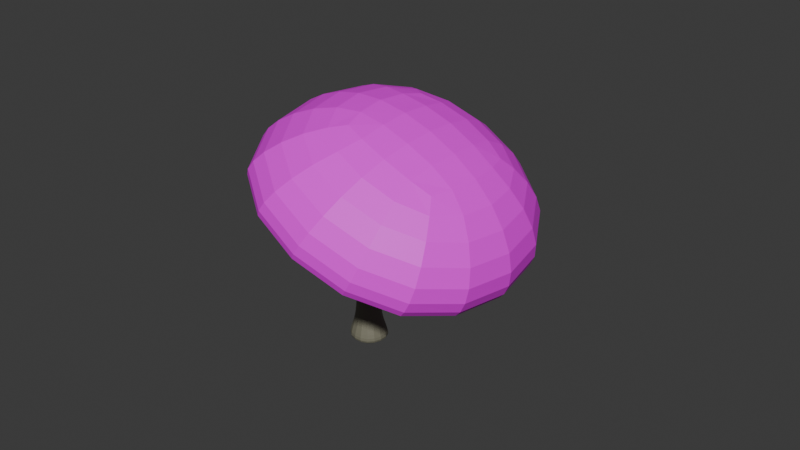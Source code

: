 # Source: Mushroom4.blend  (saved by Blender 4.0.36; exported with 4.5.12 LTS)
import bpy
from mathutils import Matrix  # noqa: F401  (used for matrix-valued properties, if any)

bpy.ops.wm.read_factory_settings(use_empty=True)
scene = bpy.context.scene
scene.name = 'Scene'

# ---- collections
col_collection = bpy.data.collections.new('Collection'); scene.collection.children.link(col_collection)

# ---- images (referenced by path relative to the original .blend; pixels are not part of the script)
import os
ASSET_DIR = os.environ.get("B2B_ASSET_DIR", "")  # directory of the original .blend (textures are referenced by path, not embedded)
HERE = os.path.dirname(os.path.abspath(__file__))  # packed textures are extracted next to this script under _unpacked/

def load_image(name, relpath, width, height, colorspace="sRGB"):
    """Load a texture the original file referenced (path relative to the .blend, or extracted next to this script)."""
    p = next((c for c in (os.path.join(HERE, relpath), os.path.join(ASSET_DIR, relpath)) if relpath and os.path.exists(c)), "")
    if p:
        img = bpy.data.images.load(p, check_existing=True)
        img.name = name
    else:  # same state as the original file: an image datablock whose file is absent (Cycles renders it pink)
        img = bpy.data.images.new(name, width, height)
        img.source = "FILE"
        img.filepath = "//" + (relpath or name)
    img.colorspace_settings.name = colorspace
    return img
img_hongo_png_001 = load_image('hongo.png.001', 'hongo.png', 1024, 1024, 'sRGB')
img_hongo_png_004 = load_image('hongo.png.004', 'hongo.png', 1024, 1024, 'sRGB')

# ---- materials (node trees are filled in below, after node groups)
mat_material_001 = bpy.data.materials.new('Material.001')
mat_material_001.use_transparent_shadow = False
mat_material_002 = bpy.data.materials.new('Material.002')
mat_material_002.use_transparent_shadow = False

# ---- material node trees
mat_material_001.use_nodes = True; mat_material_001.node_tree.nodes.clear()
_N = mat_material_001.node_tree.nodes; _L = mat_material_001.node_tree.links
n0 = _N.new('ShaderNodeOutputMaterial'); n0.name = 'Material Output'; n0.location = (300, 300)
n1 = _N.new('ShaderNodeTexImage'); n1.name = 'Imagen'; n1.location = (-317, 256)
n1.image = img_hongo_png_001
n1.interpolation = 'Closest'
n2 = _N.new('ShaderNodeBsdfPrincipled'); n2.name = 'Principled BSDF'; n2.location = (10, 300)
n2.distribution = 'GGX'
n2.subsurface_method = 'RANDOM_WALK_SKIN'
n2.inputs[0].default_value = (0.1981, 0.1912, 0.1384, 1.0)
n2.inputs[3].default_value = 1.45
n2.inputs[27].default_value = (0.0, 0.0, 0.0, 1.0)
n2.inputs[28].default_value = 1.0
_L.new(n2.outputs[0], n0.inputs[0])
n0.is_active_output = True
mat_material_002.use_nodes = True; mat_material_002.node_tree.nodes.clear()
_N = mat_material_002.node_tree.nodes; _L = mat_material_002.node_tree.links
n0 = _N.new('ShaderNodeBsdfPrincipled'); n0.name = 'Principled BSDF'; n0.location = (10, 300)
n0.distribution = 'GGX'
n0.subsurface_method = 'RANDOM_WALK_SKIN'
n0.inputs[3].default_value = 1.45
n0.inputs[27].default_value = (0.0, 0.0, 0.0, 1.0)
n0.inputs[28].default_value = 1.0
n1 = _N.new('ShaderNodeOutputMaterial'); n1.name = 'Material Output'; n1.location = (300, 300)
n2 = _N.new('ShaderNodeTexImage'); n2.name = 'Imagen'; n2.location = (-253, 295)
n2.image = img_hongo_png_004
n2.interpolation = 'Closest'
_L.new(n0.outputs[0], n1.inputs[0])
_L.new(n2.outputs[0], n0.inputs[0])
n1.is_active_output = True

# ---- world
world_world = bpy.data.worlds.new('World'); scene.world = world_world
world_world.use_nodes = True; world_world.node_tree.nodes.clear()
_N = world_world.node_tree.nodes; _L = world_world.node_tree.links
n0 = _N.new('ShaderNodeOutputWorld'); n0.name = 'World Output'; n0.location = (300, 300)
n1 = _N.new('ShaderNodeBackground'); n1.name = 'Background'; n1.location = (10, 300)
n1.inputs[0].default_value = (0.05088, 0.05088, 0.05088, 1.0)
_L.new(n1.outputs[0], n0.inputs[0])
n0.is_active_output = True
world_world.color = (0.05088, 0.05088, 0.05088)
world_world.use_sun_shadow = False
world_world.sun_shadow_jitter_overblur = 0.0

# ---- meshes
me_cube_038 = bpy.data.meshes.new('Cube.038')
me_cube_038.from_pydata([(-1.543, -1.552, 0.08008), (-1.0, -1.0, 2.203), (-1.375, 1.378, 0.1479), (-1.0, 1.0, 2.203), (1.276, -1.273, 0.1966), (1.0, -1.0, 2.203), (1.411, 1.403, 0.1393), (1.0, 1.0, 2.203), (-0.6746, -0.6746, 7.94), (-0.6746, 0.6746, 7.94), (0.6746, 0.6746, 7.94), (0.6746, -0.6746, 7.94), (-1.0, -1.0, 5.071), (-1.0, 1.0, 5.071), (1.0, -1.0, 5.071), (1.0, 1.0, 5.071), (-1.71, -1.714, 0.6942), (-1.714, 1.715, 0.6959), (1.72, 1.716, 0.6963), (1.712, -1.711, 0.6933), (-3.707, -0.6746, 14.25), (-3.707, 0.6746, 14.25), (-2.823, 0.6746, 15.27), (-2.823, -0.6746, 15.27), (-0.519, -0.6746, 13.24), (-1.543, -0.6746, 12.53), (-1.543, 0.6746, 12.53), (-0.519, 0.6746, 13.24), (2.733, 10.64, 18.14), (-1.72, 5.397, 21.85), (5.959, -8.646, 18.22), (0.1495, -5.779, 21.9), (-14.92, 7.655, 10.27), (-11.95, 3.668, 17.29), (-10.7, -11.84, 9.855), (-10.08, -7.509, 17.33), (5.484, 13.33, 19.19), (9.545, -10.95, 19.29), (-12.67, -14.71, 9.383), (-16.74, 9.568, 9.283), (10.89, -10.2, 15.86), (-9.109, -13.8, 6.397), (-13.45, 8.809, 6.593), (7.128, 12.29, 15.77)], [], [(16, 1, 3, 17), (17, 3, 7, 18), (18, 7, 5, 19), (19, 5, 1, 16), (2, 6, 4, 0), (13, 12, 8, 9), (25, 24, 23, 20), (12, 14, 11, 8), (15, 13, 9, 10), (14, 15, 10, 11), (5, 7, 15, 14), (7, 3, 13, 15), (1, 5, 14, 12), (3, 1, 12, 13), (4, 19, 16, 0), (6, 18, 19, 4), (2, 17, 18, 6), (0, 16, 17, 2), (22, 21, 20, 23), (27, 26, 21, 22), (24, 27, 22, 23), (26, 25, 20, 21), (9, 8, 25, 26), (11, 10, 27, 24), (10, 9, 26, 27), (8, 11, 24, 25), (36, 29, 31, 37), (37, 31, 35, 38), (38, 35, 33, 39), (39, 33, 29, 36), (30, 34, 32, 28), (35, 31, 29, 33), (42, 39, 36, 43), (41, 38, 39, 42), (40, 37, 38, 41), (43, 36, 37, 40), (28, 43, 40, 30), (30, 40, 41, 34), (34, 41, 42, 32), (32, 42, 43, 28)])
me_cube_038.polygons.foreach_set('material_index', [0, 0, 0, 0, 0, 0, 0, 0, 0, 0, 0, 0, 0, 0, 0, 0, 0, 0, 0, 0, 0, 0, 0, 0, 0, 0, 1, 1, 1, 1, 1, 1, 1, 1, 1, 1, 1, 1, 1, 1])
_uv = me_cube_038.uv_layers.new(name='UVMap')
_uv.uv.foreach_set('vector', [0.6142, 0.5773, 0.6144, 0.5773, 0.6144, 0.5775, 0.6142, 0.5775, 0.6142, 0.5775, 0.6144, 0.5775, 0.6144, 0.5777, 0.6142, 0.5777, 0.6095, 0.5754, 0.614, 0.5754, 0.614, 0.5812, 0.6095, 0.5812, 0.6095, 0.5812, 0.614, 0.5812, 0.614, 0.5871, 0.6095, 0.5871, 0.6024, 0.5754, 0.6082, 0.5754, 0.6082, 0.5812, 0.6024, 0.5812, 0.6144, 0.5775, 0.6144, 0.5773, 0.6144, 0.5773, 0.6144, 0.5775, 0.614, 0.5871, 0.614, 0.5812, 0.614, 0.5812, 0.614, 0.5871, 0.614, 0.5871, 0.614, 0.5812, 0.614, 0.5812, 0.614, 0.5871, 0.6144, 0.5777, 0.6144, 0.5775, 0.6144, 0.5775, 0.6144, 0.5777, 0.614, 0.5812, 0.614, 0.5754, 0.614, 0.5754, 0.614, 0.5812, 0.614, 0.5812, 0.614, 0.5754, 0.614, 0.5754, 0.614, 0.5812, 0.6144, 0.5777, 0.6144, 0.5775, 0.6144, 0.5775, 0.6144, 0.5777, 0.614, 0.5871, 0.614, 0.5812, 0.614, 0.5812, 0.614, 0.5871, 0.6144, 0.5775, 0.6144, 0.5773, 0.6144, 0.5773, 0.6144, 0.5775, 0.6082, 0.5812, 0.6095, 0.5812, 0.6095, 0.5871, 0.6082, 0.5871, 0.6082, 0.5754, 0.6095, 0.5754, 0.6095, 0.5812, 0.6082, 0.5812, 0.6142, 0.5775, 0.6142, 0.5775, 0.6142, 0.5777, 0.6142, 0.5777, 0.6082, 0.5637, 0.6095, 0.5637, 0.6095, 0.5696, 0.6082, 0.5696, 0.614, 0.5754, 0.6199, 0.5754, 0.6199, 0.5812, 0.614, 0.5812, 0.6144, 0.5777, 0.6144, 0.5775, 0.6144, 0.5775, 0.6144, 0.5777, 0.6144, 0.578, 0.6144, 0.5777, 0.6144, 0.5777, 0.6144, 0.578, 0.614, 0.5696, 0.614, 0.5637, 0.614, 0.5637, 0.614, 0.5696, 0.614, 0.5696, 0.614, 0.5637, 0.614, 0.5637, 0.614, 0.5696, 0.614, 0.5812, 0.614, 0.5754, 0.614, 0.5754, 0.614, 0.5812, 0.6144, 0.5777, 0.6144, 0.5775, 0.6144, 0.5775, 0.6144, 0.5777, 0.614, 0.5871, 0.614, 0.5812, 0.614, 0.5812, 0.614, 0.5871, 0.7017, 0.7262, 0.7074, 0.7262, 0.7074, 0.7375, 0.7017, 0.7375, 0.7017, 0.7375, 0.7074, 0.7375, 0.7074, 0.7487, 0.7017, 0.7487, 0.7017, 0.7487, 0.7074, 0.7487, 0.7074, 0.7599, 0.7017, 0.7599, 0.7017, 0.7599, 0.7074, 0.7599, 0.7074, 0.7712, 0.7017, 0.7712, 0.6115, 0.7573, 0.6227, 0.7573, 0.6227, 0.7685, 0.6115, 0.7685, 0.7074, 0.7487, 0.7186, 0.7487, 0.7186, 0.7599, 0.7074, 0.7599, 0.6989, 0.7599, 0.7017, 0.7599, 0.7017, 0.7712, 0.6989, 0.7712, 0.6989, 0.7487, 0.7017, 0.7487, 0.7017, 0.7599, 0.6989, 0.7599, 0.6989, 0.7375, 0.7017, 0.7375, 0.7017, 0.7487, 0.6989, 0.7487, 0.6989, 0.7262, 0.7017, 0.7262, 0.7017, 0.7375, 0.6989, 0.7375, 0.5936, 0.7441, 0.5964, 0.7441, 0.5964, 0.7553, 0.5936, 0.7553, 0.5936, 0.7553, 0.5964, 0.7553, 0.5964, 0.7666, 0.5936, 0.7666, 0.5936, 0.7666, 0.5964, 0.7666, 0.5964, 0.7778, 0.5936, 0.7778, 0.5936, 0.7778, 0.5964, 0.7778, 0.5964, 0.789, 0.5936, 0.789])
me_cube_038.materials.append(mat_material_001)
me_cube_038.materials.append(mat_material_002)
me_cube_038.update()

# ---- objects
ob_cube_001 = bpy.data.objects.new('Cube.001', me_cube_038)

# ---- transforms, parenting, visibility, modifiers, constraints
ob_cube_001.location = (0.0, 0.0, 0.0)
ob_cube_001.rotation_euler = (0.0, -0.0, 2.979)
ob_cube_001.scale = (0.02333, 0.02333, 0.02333)
_m = ob_cube_001.modifiers.new('Subdivision', 'SUBSURF')

# ---- collection membership
col_collection.objects.link(ob_cube_001)

# ---- scene / render settings (as saved in the file)
scene.frame_start = 1; scene.frame_end = 250; scene.frame_set(1)
scene.render.engine = 'BLENDER_EEVEE_NEXT'
scene.cycles.sampling_pattern = 'TABULATED_SOBOL'
bpy.context.view_layer.update()

# ---- added for rendering (the .blend has no active camera and no usable light): camera, sun
cam_auto = bpy.data.cameras.new('AutoCamera')
cam_auto.lens = 50.0
cam_auto.sensor_width = 36.0
cam_auto.clip_end = 1000.0
ob_auto_camera = bpy.data.objects.new('AutoCamera', cam_auto)
scene.collection.objects.link(ob_auto_camera)
ob_auto_camera.location = (1.15341, -1.29533, 1.1231)
ob_auto_camera.rotation_euler = (1.09748, -7.21219e-08, 0.694738)
scene.camera = ob_auto_camera
light_auto_sun = bpy.data.lights.new('AutoSun', 'SUN')
light_auto_sun.energy = 3.0
light_auto_sun.angle = 0.0523599
ob_auto_sun = bpy.data.objects.new('AutoSun', light_auto_sun)
scene.collection.objects.link(ob_auto_sun)
ob_auto_sun.rotation_euler = (0.872665, 0.174533, 0.523599)
bpy.context.view_layer.update()
